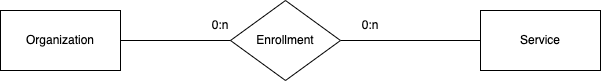

The diagram above was exported from draw.io. Its source (the exported page's mxGraphModel, read from the mxfile embedded in the PNG):
<mxGraphModel dx="946" dy="603" grid="1" gridSize="10" guides="1" tooltips="1" connect="1" arrows="1" fold="1" page="1" pageScale="1" pageWidth="1169" pageHeight="827" math="0" shadow="0">
  <root>
    <mxCell id="0" />
    <mxCell id="1" parent="0" />
    <mxCell id="Qv1sUzgMwSUS71khj3Ax-1" value="Organization" style="rounded=0;whiteSpace=wrap;html=1;" vertex="1" parent="1">
      <mxGeometry x="110" y="170" width="120" height="60" as="geometry" />
    </mxCell>
    <mxCell id="Qv1sUzgMwSUS71khj3Ax-2" value="Service" style="rounded=0;whiteSpace=wrap;html=1;" vertex="1" parent="1">
      <mxGeometry x="590" y="170" width="120" height="60" as="geometry" />
    </mxCell>
    <mxCell id="Qv1sUzgMwSUS71khj3Ax-6" style="edgeStyle=orthogonalEdgeStyle;rounded=0;orthogonalLoop=1;jettySize=auto;html=1;exitX=1;exitY=0.5;exitDx=0;exitDy=0;entryX=0;entryY=0.5;entryDx=0;entryDy=0;endArrow=none;endFill=0;" edge="1" parent="1" source="Qv1sUzgMwSUS71khj3Ax-3" target="Qv1sUzgMwSUS71khj3Ax-2">
      <mxGeometry relative="1" as="geometry" />
    </mxCell>
    <mxCell id="Qv1sUzgMwSUS71khj3Ax-3" value="Enrollment" style="rhombus;whiteSpace=wrap;html=1;" vertex="1" parent="1">
      <mxGeometry x="340" y="160" width="110" height="80" as="geometry" />
    </mxCell>
    <mxCell id="Qv1sUzgMwSUS71khj3Ax-5" value="" style="endArrow=none;html=1;rounded=0;exitX=1;exitY=0.5;exitDx=0;exitDy=0;entryX=0;entryY=0.5;entryDx=0;entryDy=0;" edge="1" parent="1" source="Qv1sUzgMwSUS71khj3Ax-1" target="Qv1sUzgMwSUS71khj3Ax-3">
      <mxGeometry width="50" height="50" relative="1" as="geometry">
        <mxPoint x="460" y="340" as="sourcePoint" />
        <mxPoint x="510" y="290" as="targetPoint" />
      </mxGeometry>
    </mxCell>
    <mxCell id="Qv1sUzgMwSUS71khj3Ax-7" value="0:n" style="text;html=1;strokeColor=none;fillColor=none;align=center;verticalAlign=middle;whiteSpace=wrap;rounded=0;" vertex="1" parent="1">
      <mxGeometry x="300" y="170" width="60" height="30" as="geometry" />
    </mxCell>
    <mxCell id="Qv1sUzgMwSUS71khj3Ax-8" value="0:n" style="text;html=1;strokeColor=none;fillColor=none;align=center;verticalAlign=middle;whiteSpace=wrap;rounded=0;" vertex="1" parent="1">
      <mxGeometry x="450" y="170" width="60" height="30" as="geometry" />
    </mxCell>
  </root>
</mxGraphModel>